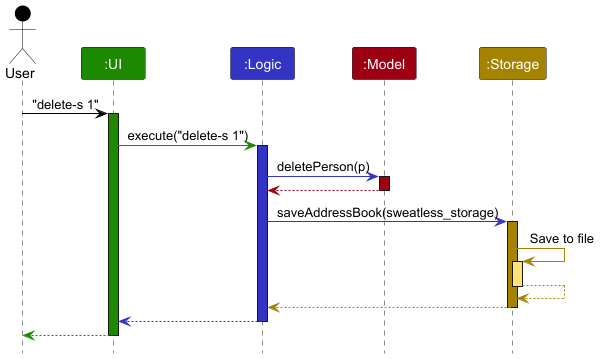

The diagram above was rendered by PlantUML. Its source (embedded in the PNG):
@startuml
!include style.puml
skinparam ArrowFontStyle plain

Actor User as user USER_COLOR
Participant ":UI" as ui UI_COLOR
Participant ":Logic" as logic LOGIC_COLOR
Participant ":Model" as model MODEL_COLOR
Participant ":Storage" as storage STORAGE_COLOR

user -[USER_COLOR]> ui : "delete-s 1"
activate ui UI_COLOR

ui -[UI_COLOR]> logic : execute("delete-s 1")
activate logic LOGIC_COLOR

logic -[LOGIC_COLOR]> model : deletePerson(p)
activate model MODEL_COLOR

model -[MODEL_COLOR]-> logic
deactivate model

logic -[LOGIC_COLOR]> storage : saveAddressBook(sweatless_storage)
activate storage STORAGE_COLOR

storage -[STORAGE_COLOR]> storage : Save to file
activate storage STORAGE_COLOR_T1
storage --[STORAGE_COLOR]> storage
deactivate storage

storage --[STORAGE_COLOR]> logic
deactivate storage

logic --[LOGIC_COLOR]> ui
deactivate logic

ui--[UI_COLOR]> user
deactivate ui
@enduml